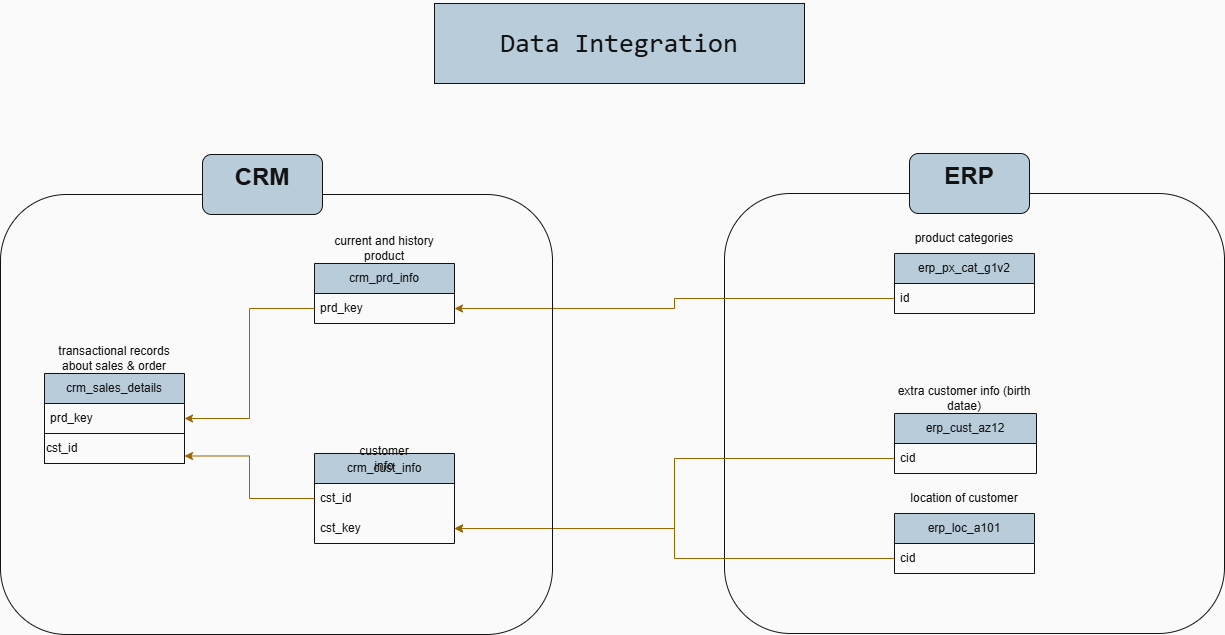

The diagram above was exported from draw.io. Its source (the exported page's mxGraphModel, read from the mxfile embedded in the PNG):
<mxGraphModel dx="2544" dy="937" grid="1" gridSize="1" guides="1" tooltips="1" connect="1" arrows="0" fold="1" page="1" pageScale="1" pageWidth="827" pageHeight="1169" background="light-dark(#ffffff, #fafafa)" math="0" shadow="0">
  <root>
    <mxCell id="0" />
    <mxCell id="1" parent="0" />
    <mxCell id="Lf5s5adzHfFrGdXP_uhk-26" parent="1" style="rounded=1;whiteSpace=wrap;html=1;fillColor=none;labelBackgroundColor=none;strokeColor=#FFFFFF;fontColor=#FFFFFF;" value="" vertex="1">
      <mxGeometry height="440" width="500" x="340" y="220" as="geometry" />
    </mxCell>
    <mxCell id="Lf5s5adzHfFrGdXP_uhk-1" parent="1" style="swimlane;fontStyle=0;childLayout=stackLayout;horizontal=1;startSize=30;horizontalStack=0;resizeParent=1;resizeParentMax=0;resizeLast=0;collapsible=1;marginBottom=0;whiteSpace=wrap;html=1;fillColor=#182E3E;fontColor=#FFFFFF;strokeColor=#FFFFFF;labelBackgroundColor=none;" value="crm_prd_info" vertex="1">
      <mxGeometry height="60" width="140" x="-70" y="290" as="geometry" />
    </mxCell>
    <mxCell id="Lf5s5adzHfFrGdXP_uhk-2" parent="Lf5s5adzHfFrGdXP_uhk-1" style="text;strokeColor=none;fillColor=none;align=left;verticalAlign=middle;spacingLeft=4;spacingRight=4;overflow=hidden;points=[[0,0.5],[1,0.5]];portConstraint=eastwest;rotatable=0;whiteSpace=wrap;html=1;labelBackgroundColor=none;fontColor=#FFFFFF;" value="prd_key" vertex="1">
      <mxGeometry height="30" width="140" y="30" as="geometry" />
    </mxCell>
    <mxCell id="Lf5s5adzHfFrGdXP_uhk-3" parent="1" style="text;html=1;whiteSpace=wrap;strokeColor=none;fillColor=none;align=center;verticalAlign=middle;rounded=0;labelBackgroundColor=none;fontColor=#FFFFFF;" value="current and history product" vertex="1">
      <mxGeometry height="30" width="140" x="-70" y="260" as="geometry" />
    </mxCell>
    <mxCell id="Lf5s5adzHfFrGdXP_uhk-4" parent="1" style="swimlane;fontStyle=0;childLayout=stackLayout;horizontal=1;startSize=30;horizontalStack=0;resizeParent=1;resizeParentMax=0;resizeLast=0;collapsible=1;marginBottom=0;whiteSpace=wrap;html=1;fillColor=#182E3E;fontColor=#FFFFFF;strokeColor=#FFFFFF;labelBackgroundColor=none;" value="crm_sales_details" vertex="1">
      <mxGeometry height="60" width="140" x="-340" y="400" as="geometry" />
    </mxCell>
    <mxCell id="Lf5s5adzHfFrGdXP_uhk-5" parent="Lf5s5adzHfFrGdXP_uhk-4" style="text;strokeColor=none;fillColor=none;align=left;verticalAlign=middle;spacingLeft=4;spacingRight=4;overflow=hidden;points=[[0,0.5],[1,0.5]];portConstraint=eastwest;rotatable=0;whiteSpace=wrap;html=1;labelBackgroundColor=none;fontColor=#FFFFFF;" value="prd_key" vertex="1">
      <mxGeometry height="30" width="140" y="30" as="geometry" />
    </mxCell>
    <mxCell id="Lf5s5adzHfFrGdXP_uhk-6" parent="1" style="text;html=1;whiteSpace=wrap;strokeColor=none;fillColor=none;align=center;verticalAlign=middle;rounded=0;labelBackgroundColor=none;fontColor=#FFFFFF;" value="transactional records about sales &amp;amp; order" vertex="1">
      <mxGeometry height="30" width="120" x="-330" y="370" as="geometry" />
    </mxCell>
    <mxCell id="Lf5s5adzHfFrGdXP_uhk-7" parent="1" style="swimlane;fontStyle=0;childLayout=stackLayout;horizontal=1;startSize=30;horizontalStack=0;resizeParent=1;resizeParentMax=0;resizeLast=0;collapsible=1;marginBottom=0;whiteSpace=wrap;html=1;fillColor=#182E3E;fontColor=#FFFFFF;strokeColor=#FFFFFF;labelBackgroundColor=none;" value="crm_cust_info" vertex="1">
      <mxGeometry height="90" width="140" x="-70" y="480" as="geometry" />
    </mxCell>
    <mxCell id="Lf5s5adzHfFrGdXP_uhk-8" parent="Lf5s5adzHfFrGdXP_uhk-7" style="text;strokeColor=none;fillColor=none;align=left;verticalAlign=middle;spacingLeft=4;spacingRight=4;overflow=hidden;points=[[0,0.5],[1,0.5]];portConstraint=eastwest;rotatable=0;whiteSpace=wrap;html=1;labelBackgroundColor=none;fontColor=#FFFFFF;" value="cst_id" vertex="1">
      <mxGeometry height="30" width="140" y="30" as="geometry" />
    </mxCell>
    <mxCell id="Lf5s5adzHfFrGdXP_uhk-9" parent="Lf5s5adzHfFrGdXP_uhk-7" style="text;strokeColor=none;fillColor=none;align=left;verticalAlign=middle;spacingLeft=4;spacingRight=4;overflow=hidden;points=[[0,0.5],[1,0.5]];portConstraint=eastwest;rotatable=0;whiteSpace=wrap;html=1;labelBackgroundColor=none;fontColor=#FFFFFF;" value="cst_key" vertex="1">
      <mxGeometry height="30" width="140" y="60" as="geometry" />
    </mxCell>
    <mxCell id="Lf5s5adzHfFrGdXP_uhk-10" parent="1" style="text;html=1;whiteSpace=wrap;strokeColor=none;fillColor=none;align=center;verticalAlign=middle;rounded=0;labelBackgroundColor=none;fontColor=#FFFFFF;" value="customer info" vertex="1">
      <mxGeometry height="30" width="60" x="-30" y="470" as="geometry" />
    </mxCell>
    <mxCell id="Lf5s5adzHfFrGdXP_uhk-11" parent="1" style="swimlane;fontStyle=0;childLayout=stackLayout;horizontal=1;startSize=30;horizontalStack=0;resizeParent=1;resizeParentMax=0;resizeLast=0;collapsible=1;marginBottom=0;whiteSpace=wrap;html=1;fillColor=#182E3E;fontColor=#FFFFFF;strokeColor=#FFFFFF;labelBackgroundColor=none;" value="erp_px_cat_g1v2" vertex="1">
      <mxGeometry height="60" width="140" x="510" y="280" as="geometry" />
    </mxCell>
    <mxCell id="Lf5s5adzHfFrGdXP_uhk-12" parent="Lf5s5adzHfFrGdXP_uhk-11" style="text;strokeColor=none;fillColor=none;align=left;verticalAlign=middle;spacingLeft=4;spacingRight=4;overflow=hidden;points=[[0,0.5],[1,0.5]];portConstraint=eastwest;rotatable=0;whiteSpace=wrap;html=1;labelBackgroundColor=none;fontColor=#FFFFFF;" value="id" vertex="1">
      <mxGeometry height="30" width="140" y="30" as="geometry" />
    </mxCell>
    <mxCell id="Lf5s5adzHfFrGdXP_uhk-13" parent="1" style="swimlane;fontStyle=0;childLayout=stackLayout;horizontal=1;startSize=30;horizontalStack=0;resizeParent=1;resizeParentMax=0;resizeLast=0;collapsible=1;marginBottom=0;whiteSpace=wrap;html=1;fillColor=#182E3E;fontColor=#FFFFFF;strokeColor=#FFFFFF;labelBackgroundColor=none;" value="erp_cust_az12" vertex="1">
      <mxGeometry height="60" width="142" x="510" y="440" as="geometry" />
    </mxCell>
    <mxCell id="Lf5s5adzHfFrGdXP_uhk-14" parent="Lf5s5adzHfFrGdXP_uhk-13" style="text;strokeColor=none;fillColor=none;align=left;verticalAlign=middle;spacingLeft=4;spacingRight=4;overflow=hidden;points=[[0,0.5],[1,0.5]];portConstraint=eastwest;rotatable=0;whiteSpace=wrap;html=1;labelBackgroundColor=none;fontColor=#FFFFFF;" value="cid" vertex="1">
      <mxGeometry height="30" width="142" y="30" as="geometry" />
    </mxCell>
    <mxCell id="Lf5s5adzHfFrGdXP_uhk-15" parent="1" style="swimlane;fontStyle=0;childLayout=stackLayout;horizontal=1;startSize=30;horizontalStack=0;resizeParent=1;resizeParentMax=0;resizeLast=0;collapsible=1;marginBottom=0;whiteSpace=wrap;html=1;fillColor=#182E3E;fontColor=#FFFFFF;strokeColor=#FFFFFF;labelBackgroundColor=none;" value="erp_loc_a101" vertex="1">
      <mxGeometry height="60" width="140" x="510" y="540" as="geometry" />
    </mxCell>
    <mxCell id="Lf5s5adzHfFrGdXP_uhk-16" parent="Lf5s5adzHfFrGdXP_uhk-15" style="text;strokeColor=none;fillColor=none;align=left;verticalAlign=middle;spacingLeft=4;spacingRight=4;overflow=hidden;points=[[0,0.5],[1,0.5]];portConstraint=eastwest;rotatable=0;whiteSpace=wrap;html=1;labelBackgroundColor=none;fontColor=#FFFFFF;" value="cid" vertex="1">
      <mxGeometry height="30" width="140" y="30" as="geometry" />
    </mxCell>
    <mxCell id="Lf5s5adzHfFrGdXP_uhk-17" parent="1" style="text;html=1;whiteSpace=wrap;strokeColor=none;fillColor=none;align=center;verticalAlign=middle;rounded=0;labelBackgroundColor=none;fontColor=#FFFFFF;" value="location of customer" vertex="1">
      <mxGeometry height="30" width="120" x="520" y="510" as="geometry" />
    </mxCell>
    <mxCell id="Lf5s5adzHfFrGdXP_uhk-18" edge="1" parent="1" source="Lf5s5adzHfFrGdXP_uhk-12" style="edgeStyle=orthogonalEdgeStyle;rounded=0;orthogonalLoop=1;jettySize=auto;html=1;exitX=0;exitY=0.5;exitDx=0;exitDy=0;entryX=1;entryY=0.5;entryDx=0;entryDy=0;labelBackgroundColor=none;fontColor=default;fillColor=#ffe6cc;strokeColor=#d79b00;" target="Lf5s5adzHfFrGdXP_uhk-2">
      <mxGeometry relative="1" as="geometry">
        <mxPoint x="350" y="360" as="targetPoint" />
      </mxGeometry>
    </mxCell>
    <mxCell id="Lf5s5adzHfFrGdXP_uhk-20" edge="1" parent="1" source="Lf5s5adzHfFrGdXP_uhk-8" style="edgeStyle=orthogonalEdgeStyle;rounded=0;orthogonalLoop=1;jettySize=auto;html=1;exitX=0;exitY=0.5;exitDx=0;exitDy=0;entryX=1;entryY=0.75;entryDx=0;entryDy=0;labelBackgroundColor=none;fontColor=default;fillColor=#ffe6cc;strokeColor=#d79b00;" target="Lf5s5adzHfFrGdXP_uhk-23">
      <mxGeometry relative="1" as="geometry">
        <mxPoint x="-150" y="440" as="targetPoint" />
      </mxGeometry>
    </mxCell>
    <mxCell id="Lf5s5adzHfFrGdXP_uhk-21" parent="1" style="text;html=1;whiteSpace=wrap;strokeColor=none;fillColor=none;align=center;verticalAlign=middle;rounded=0;labelBackgroundColor=none;fontColor=#FFFFFF;" value="extra customer info (birth datae)" vertex="1">
      <mxGeometry height="30" width="140" x="510" y="410" as="geometry" />
    </mxCell>
    <mxCell id="Lf5s5adzHfFrGdXP_uhk-22" parent="1" style="text;html=1;whiteSpace=wrap;strokeColor=none;fillColor=none;align=center;verticalAlign=middle;rounded=0;labelBackgroundColor=none;fontColor=#FFFFFF;" value="product categories" vertex="1">
      <mxGeometry height="30" width="140" x="510" y="250" as="geometry" />
    </mxCell>
    <mxCell id="Lf5s5adzHfFrGdXP_uhk-23" parent="1" style="rounded=0;whiteSpace=wrap;html=1;align=left;labelBackgroundColor=none;fillColor=none;strokeColor=#FFFFFF;fontColor=#FFFFFF;" value="cst_id" vertex="1">
      <mxGeometry height="30" width="140" x="-340" y="460" as="geometry" />
    </mxCell>
    <mxCell id="Lf5s5adzHfFrGdXP_uhk-27" parent="1" style="rounded=1;whiteSpace=wrap;html=1;fillColor=#182E3E;fontColor=#FFFFFF;strokeColor=#FFFFFF;verticalAlign=middle;labelBackgroundColor=none;" value="&lt;h1&gt;ERP&lt;/h1&gt;&lt;div&gt;&lt;br&gt;&lt;/div&gt;" vertex="1">
      <mxGeometry height="60" width="120" x="525" y="180" as="geometry" />
    </mxCell>
    <mxCell id="Lf5s5adzHfFrGdXP_uhk-28" parent="1" style="rounded=0;whiteSpace=wrap;html=1;verticalAlign=middle;fontSize=27;labelPosition=center;verticalLabelPosition=middle;align=center;labelBackgroundColor=none;fillColor=#182E3E;strokeColor=#FFFFFF;fontColor=#FFFFFF;" value="&lt;pre class=&quot;overflow-visible! px-0!&quot; data-start=&quot;946&quot; data-end=&quot;968&quot;&gt;&lt;div class=&quot;relative w-full mt-4 mb-1&quot;&gt;&lt;div class=&quot;&quot;&gt;&lt;div class=&quot;relative&quot;&gt;&lt;div class=&quot;h-full min-h-0 min-w-0&quot;&gt;&lt;div class=&quot;h-full min-h-0 min-w-0&quot;&gt;&lt;div class=&quot;border border-token-border-light border-radius-3xl corner-superellipse/1.1 rounded-3xl&quot;&gt;&lt;div class=&quot;h-full w-full border-radius-3xl bg-token-bg-elevated-secondary corner-superellipse/1.1 overflow-clip rounded-3xl lxnfua_clipPathFallback&quot;&gt;&lt;div class=&quot;pt-3&quot;&gt;&lt;div class=&quot;relative z-0 flex max-w-full&quot;&gt;&lt;div id=&quot;code-block-viewer&quot; dir=&quot;ltr&quot; class=&quot;q9tKkq_viewer cm-editor z-10 light:cm-light dark:cm-light flex h-full w-full flex-col items-stretch ͼk ͼy&quot;&gt;&lt;div class=&quot;cm-scroller&quot;&gt;&lt;div class=&quot;cm-content q9tKkq_readonly&quot;&gt;Data Integration&lt;/div&gt;&lt;/div&gt;&lt;/div&gt;&lt;/div&gt;&lt;/div&gt;&lt;/div&gt;&lt;/div&gt;&lt;/div&gt;&lt;/div&gt;&lt;/div&gt;&lt;/div&gt;&lt;/div&gt;&lt;/pre&gt;&lt;p data-start=&quot;970&quot; data-end=&quot;972&quot;&gt;&lt;/p&gt;" vertex="1">
      <mxGeometry height="80" width="370" x="50" y="30" as="geometry" />
    </mxCell>
    <mxCell id="Lf5s5adzHfFrGdXP_uhk-29" edge="1" parent="1" source="Lf5s5adzHfFrGdXP_uhk-14" style="edgeStyle=orthogonalEdgeStyle;rounded=0;orthogonalLoop=1;jettySize=auto;html=1;exitX=0;exitY=0.5;exitDx=0;exitDy=0;entryX=1;entryY=0.5;entryDx=0;entryDy=0;labelBackgroundColor=none;strokeColor=#d79b00;fontColor=default;fillColor=#ffe6cc;" target="Lf5s5adzHfFrGdXP_uhk-9">
      <mxGeometry relative="1" as="geometry" />
    </mxCell>
    <mxCell id="Lf5s5adzHfFrGdXP_uhk-30" edge="1" parent="1" source="Lf5s5adzHfFrGdXP_uhk-16" style="edgeStyle=orthogonalEdgeStyle;rounded=0;orthogonalLoop=1;jettySize=auto;html=1;entryX=1;entryY=0.5;entryDx=0;entryDy=0;labelBackgroundColor=none;fontColor=default;fillColor=#ffe6cc;strokeColor=#d79b00;" target="Lf5s5adzHfFrGdXP_uhk-9">
      <mxGeometry relative="1" as="geometry" />
    </mxCell>
    <mxCell id="Lf5s5adzHfFrGdXP_uhk-24" parent="1" style="rounded=1;whiteSpace=wrap;html=1;fillColor=none;labelBackgroundColor=none;strokeColor=#FFFFFF;fontColor=#FFFFFF;" value="" vertex="1">
      <mxGeometry height="440" width="552" x="-384" y="221" as="geometry" />
    </mxCell>
    <mxCell id="Lf5s5adzHfFrGdXP_uhk-25" parent="1" style="rounded=1;whiteSpace=wrap;html=1;fillColor=#182E3E;fontColor=#FFFFFF;strokeColor=#FFFFFF;labelBackgroundColor=none;verticalAlign=middle;align=center;" value="&lt;h1&gt;CRM&lt;/h1&gt;&lt;div&gt;&lt;br&gt;&lt;/div&gt;" vertex="1">
      <mxGeometry height="60" width="120" x="-182" y="181" as="geometry" />
    </mxCell>
    <mxCell id="Lf5s5adzHfFrGdXP_uhk-33" edge="1" parent="1" source="Lf5s5adzHfFrGdXP_uhk-2" style="edgeStyle=orthogonalEdgeStyle;rounded=0;orthogonalLoop=1;jettySize=auto;html=1;exitX=0;exitY=0.5;exitDx=0;exitDy=0;entryX=1;entryY=0.5;entryDx=0;entryDy=0;fillColor=#ffe6cc;strokeColor=#d79b00;" target="Lf5s5adzHfFrGdXP_uhk-5">
      <mxGeometry relative="1" as="geometry">
        <mxPoint x="-80" y="390" as="targetPoint" />
      </mxGeometry>
    </mxCell>
  </root>
</mxGraphModel>